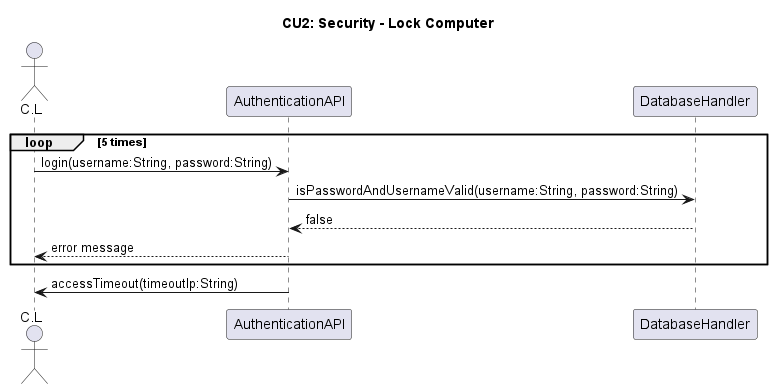

The diagram above was rendered by PlantUML. Its source (embedded in the PNG):
@startuml
actor C.L as CL
participant AuthenticationAPI as Auth
participant DatabaseHandler as DB

title CU2: Security - Lock Computer

loop 5 times
CL -> Auth: login(username:String, password:String)
Auth -> DB: isPasswordAndUsernameValid(username:String, password:String)
DB --> Auth: false
Auth --> CL: error message
end
Auth -> CL: accessTimeout(timeoutIp:String)
@enduml